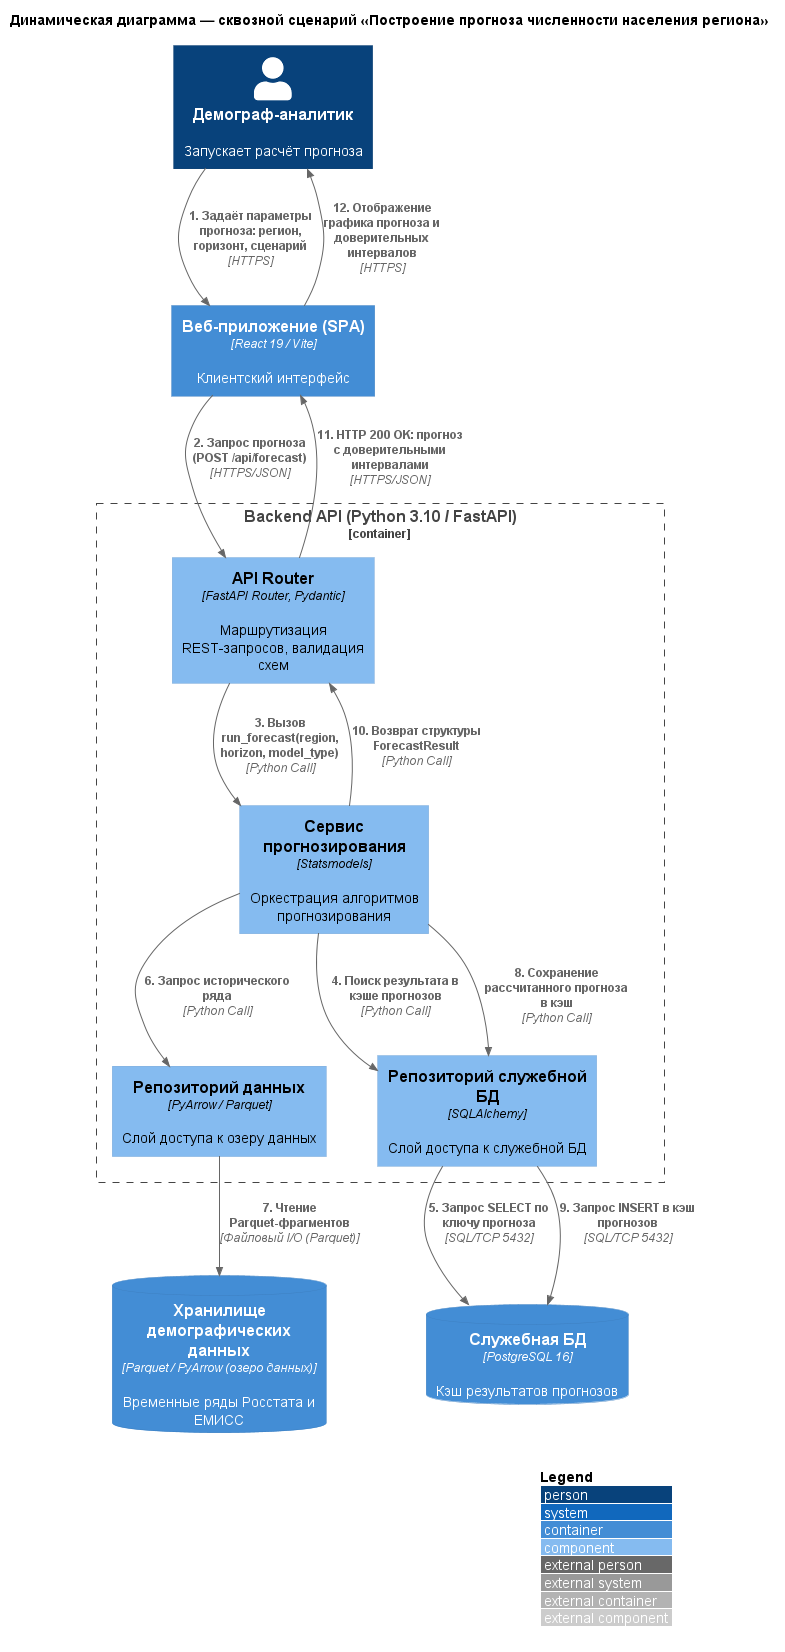

The diagram above was rendered by PlantUML. Its source (embedded in the PNG):
@startuml
!include c:/Fvus/ИСИТ_3_семестр/tools/C4-PlantUML/C4_Component.puml
LAYOUT_WITH_LEGEND()

title Динамическая диаграмма — сквозной сценарий «Построение прогноза численности населения региона»

Person(analyst, "Демограф-аналитик", "Запускает расчёт прогноза")

Container(web_app, "Веб-приложение (SPA)", "React 19 / Vite", "Клиентский интерфейс")

Container_Boundary(api_backend, "Backend API (Python 3.10 / FastAPI)") {
  Component(api_router, "API Router", "FastAPI Router, Pydantic", "Маршрутизация REST-запросов, валидация схем")
  Component(forecast_comp, "Сервис прогнозирования", "Statsmodels", "Оркестрация алгоритмов прогнозирования")
  Component(data_repo, "Репозиторий данных", "PyArrow / Parquet", "Слой доступа к озеру данных")
  Component(db_repo, "Репозиторий служебной БД", "SQLAlchemy", "Слой доступа к служебной БД")
}

ContainerDb(data_store, "Хранилище демографических данных", "Parquet / PyArrow (озеро данных)", "Временные ряды Росстата и ЕМИСС")
ContainerDb(db_service, "Служебная БД", "PostgreSQL 16", "Кэш результатов прогнозов")

' === Хронология вызовов (последовательная нумерация 1-12) ===
Rel(analyst, web_app, "1. Задаёт параметры прогноза: регион, горизонт, сценарий", "HTTPS")
Rel(web_app, api_router, "2. Запрос прогноза (POST /api/forecast)", "HTTPS/JSON")
Rel(api_router, forecast_comp, "3. Вызов run_forecast(region, horizon, model_type)", "Python Call")
Rel(forecast_comp, db_repo, "4. Поиск результата в кэше прогнозов", "Python Call")
Rel(db_repo, db_service, "5. Запрос SELECT по ключу прогноза", "SQL/TCP 5432")
Rel(forecast_comp, data_repo, "6. Запрос исторического ряда", "Python Call")
Rel(data_repo, data_store, "7. Чтение Parquet-фрагментов", "Файловый I/O (Parquet)")
Rel(forecast_comp, db_repo, "8. Сохранение рассчитанного прогноза в кэш", "Python Call")
Rel(db_repo, db_service, "9. Запрос INSERT в кэш прогнозов", "SQL/TCP 5432")
Rel(forecast_comp, api_router, "10. Возврат структуры ForecastResult", "Python Call")
Rel(api_router, web_app, "11. HTTP 200 OK: прогноз с доверительными интервалами", "HTTPS/JSON")
Rel(web_app, analyst, "12. Отображение графика прогноза и доверительных интервалов", "HTTPS")
@enduml